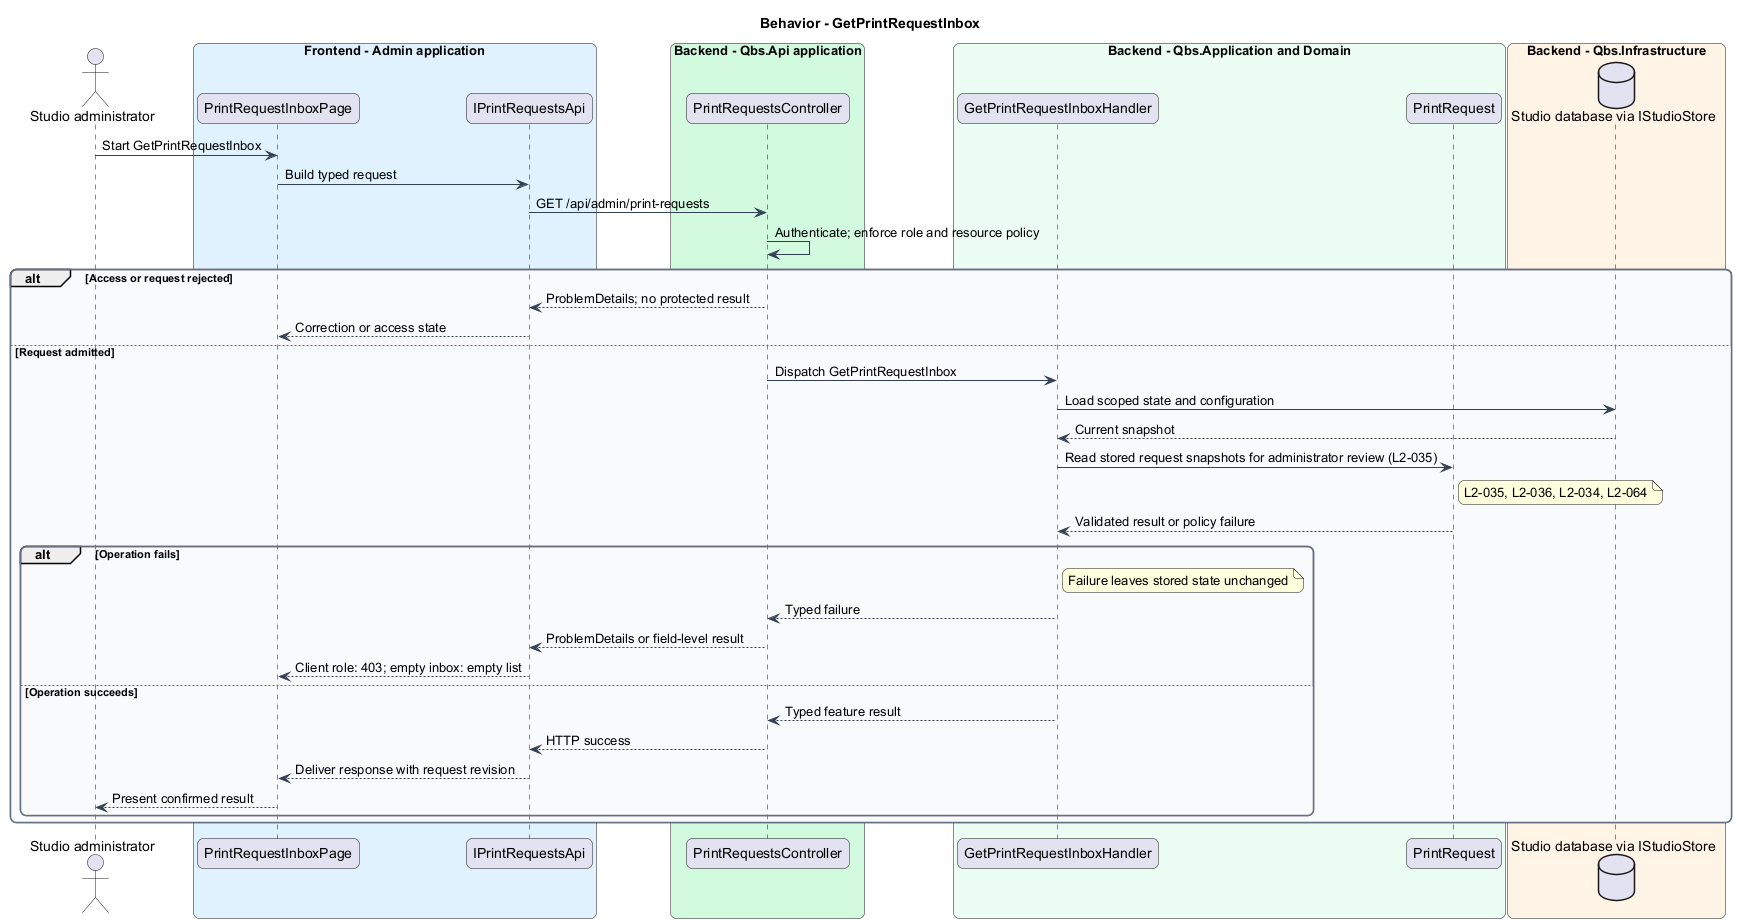

The diagram above was rendered by PlantUML. Its source (embedded in the PNG):
@startuml
skinparam backgroundColor #FFFFFF
skinparam shadowing false
skinparam roundcorner 12
skinparam defaultFontName Arial
skinparam ArrowColor #344054
skinparam rectangle {
  BorderColor #344054
  FontColor #101828
}
skinparam package {
  BorderColor #667085
  FontColor #101828
  BackgroundColor #F9FAFB
}
title Behavior - GetPrintRequestInbox
actor "Studio administrator" as actor
box "Frontend - Admin application" #E0F2FE
 participant "PrintRequestInboxPage" as page
 participant "IPrintRequestsApi" as client
end box
box "Backend - Qbs.Api application" #D1FADF
 participant "PrintRequestsController" as controller
end box
box "Backend - Qbs.Application and Domain" #ECFDF3
 participant "GetPrintRequestInboxHandler" as handler
 participant "PrintRequest" as entity
end box
box "Backend - Qbs.Infrastructure" #FFF4E5
 database "Studio database via IStudioStore" as db
end box
actor -> page : Start GetPrintRequestInbox
page -> client : Build typed request
client -> controller : GET /api/admin/print-requests
controller -> controller : Authenticate; enforce role and resource policy
alt Access or request rejected
controller --> client : ProblemDetails; no protected result
client --> page : Correction or access state
else Request admitted
controller -> handler : Dispatch GetPrintRequestInbox
handler -> db : Load scoped state and configuration
db --> handler : Current snapshot
handler -> entity : Read stored request snapshots for administrator review (L2-035)
note right of entity
L2-035, L2-036, L2-034, L2-064
end note
entity --> handler : Validated result or policy failure
alt Operation fails
note right of handler : Failure leaves stored state unchanged
handler --> controller : Typed failure
controller --> client : ProblemDetails or field-level result
client --> page : Client role: 403; empty inbox: empty list
else Operation succeeds
handler --> controller : Typed feature result
controller --> client : HTTP success
client --> page : Deliver response with request revision
page --> actor : Present confirmed result
end
end
@enduml